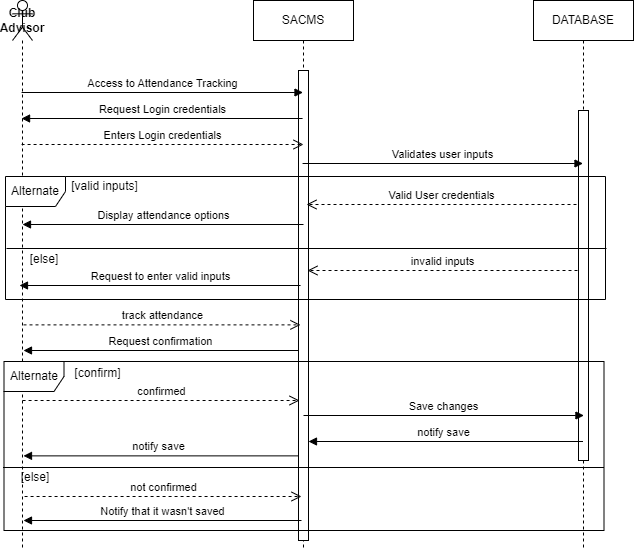

The diagram above was exported from draw.io. Its source (the exported page's mxGraphModel, read from the mxfile embedded in the PNG):
<mxGraphModel dx="651" dy="756" grid="1" gridSize="10" guides="1" tooltips="1" connect="1" arrows="1" fold="1" page="1" pageScale="1" pageWidth="827" pageHeight="1169" background="none" math="0" shadow="0">
  <root>
    <mxCell id="0" />
    <mxCell id="1" parent="0" />
    <mxCell id="_cAVVx4fnk7UdcvPeypw-1" value="&lt;b&gt;Club Advisor&lt;/b&gt;" style="shape=umlLifeline;perimeter=lifelinePerimeter;whiteSpace=wrap;html=1;container=1;dropTarget=0;collapsible=0;recursiveResize=0;outlineConnect=0;portConstraint=eastwest;newEdgeStyle={&quot;curved&quot;:0,&quot;rounded&quot;:0};participant=umlActor;" parent="1" vertex="1">
      <mxGeometry x="109" y="160" width="20" height="550" as="geometry" />
    </mxCell>
    <mxCell id="_cAVVx4fnk7UdcvPeypw-3" value="SACMS" style="shape=umlLifeline;perimeter=lifelinePerimeter;whiteSpace=wrap;html=1;container=1;dropTarget=0;collapsible=0;recursiveResize=0;outlineConnect=0;portConstraint=eastwest;newEdgeStyle={&quot;curved&quot;:0,&quot;rounded&quot;:0};" parent="1" vertex="1">
      <mxGeometry x="350" y="160" width="100" height="550" as="geometry" />
    </mxCell>
    <mxCell id="_cAVVx4fnk7UdcvPeypw-6" value="" style="html=1;points=[[0,0,0,0,5],[0,1,0,0,-5],[1,0,0,0,5],[1,1,0,0,-5]];perimeter=orthogonalPerimeter;outlineConnect=0;targetShapes=umlLifeline;portConstraint=eastwest;newEdgeStyle={&quot;curved&quot;:0,&quot;rounded&quot;:0};" parent="_cAVVx4fnk7UdcvPeypw-3" vertex="1">
      <mxGeometry x="45" y="70" width="10" height="470" as="geometry" />
    </mxCell>
    <mxCell id="_cAVVx4fnk7UdcvPeypw-4" value="DATABASE" style="shape=umlLifeline;perimeter=lifelinePerimeter;whiteSpace=wrap;html=1;container=1;dropTarget=0;collapsible=0;recursiveResize=0;outlineConnect=0;portConstraint=eastwest;newEdgeStyle={&quot;curved&quot;:0,&quot;rounded&quot;:0};" parent="1" vertex="1">
      <mxGeometry x="630" y="160" width="100" height="550" as="geometry" />
    </mxCell>
    <mxCell id="_cAVVx4fnk7UdcvPeypw-11" value="" style="html=1;points=[[0,0,0,0,5],[0,1,0,0,-5],[1,0,0,0,5],[1,1,0,0,-5]];perimeter=orthogonalPerimeter;outlineConnect=0;targetShapes=umlLifeline;portConstraint=eastwest;newEdgeStyle={&quot;curved&quot;:0,&quot;rounded&quot;:0};" parent="_cAVVx4fnk7UdcvPeypw-4" vertex="1">
      <mxGeometry x="45" y="110" width="10" height="350" as="geometry" />
    </mxCell>
    <mxCell id="_cAVVx4fnk7UdcvPeypw-7" value="Access to Attendance Tracking" style="html=1;verticalAlign=bottom;endArrow=block;curved=0;rounded=0;" parent="1" edge="1">
      <mxGeometry x="0.0038" width="80" relative="1" as="geometry">
        <mxPoint x="118.07142857142844" y="252" as="sourcePoint" />
        <mxPoint x="399.5" y="252" as="targetPoint" />
        <mxPoint as="offset" />
      </mxGeometry>
    </mxCell>
    <mxCell id="_cAVVx4fnk7UdcvPeypw-8" value="Request Login credentials" style="html=1;verticalAlign=bottom;endArrow=block;curved=0;rounded=0;" parent="1" edge="1">
      <mxGeometry width="80" relative="1" as="geometry">
        <mxPoint x="399.07142857142844" y="278" as="sourcePoint" />
        <mxPoint x="118.07142857142856" y="278" as="targetPoint" />
      </mxGeometry>
    </mxCell>
    <mxCell id="_cAVVx4fnk7UdcvPeypw-9" value="Enters Login credentials" style="html=1;verticalAlign=bottom;endArrow=open;dashed=1;endSize=8;curved=0;rounded=0;" parent="1" edge="1">
      <mxGeometry x="0.002" relative="1" as="geometry">
        <mxPoint x="118.07142857142844" y="304" as="sourcePoint" />
        <mxPoint x="400" y="304" as="targetPoint" />
        <mxPoint as="offset" />
      </mxGeometry>
    </mxCell>
    <mxCell id="_cAVVx4fnk7UdcvPeypw-23" value="Validates user inputs" style="html=1;verticalAlign=bottom;endArrow=block;curved=0;rounded=0;" parent="1" edge="1">
      <mxGeometry width="80" relative="1" as="geometry">
        <mxPoint x="399.07142857142844" y="323" as="sourcePoint" />
        <mxPoint x="679.5" y="323" as="targetPoint" />
      </mxGeometry>
    </mxCell>
    <mxCell id="_cAVVx4fnk7UdcvPeypw-24" value="Alternate" style="shape=umlFrame;whiteSpace=wrap;html=1;pointerEvents=0;" parent="1" vertex="1">
      <mxGeometry x="102" y="336" width="600" height="123" as="geometry" />
    </mxCell>
    <mxCell id="_cAVVx4fnk7UdcvPeypw-25" value="Valid User credentials" style="html=1;verticalAlign=bottom;endArrow=open;dashed=1;endSize=8;curved=0;rounded=0;" parent="1" edge="1">
      <mxGeometry relative="1" as="geometry">
        <mxPoint x="673" y="364" as="sourcePoint" />
        <mxPoint x="403" y="364" as="targetPoint" />
      </mxGeometry>
    </mxCell>
    <mxCell id="_cAVVx4fnk7UdcvPeypw-26" value="[valid inputs]" style="text;html=1;strokeColor=none;fillColor=none;align=center;verticalAlign=middle;whiteSpace=wrap;rounded=0;" parent="1" vertex="1">
      <mxGeometry x="143" y="331" width="117" height="30" as="geometry" />
    </mxCell>
    <mxCell id="_cAVVx4fnk7UdcvPeypw-28" value="" style="line;strokeWidth=1;fillColor=none;align=left;verticalAlign=middle;spacingTop=-1;spacingLeft=3;spacingRight=3;rotatable=0;labelPosition=right;points=[];portConstraint=eastwest;strokeColor=inherit;" parent="1" vertex="1">
      <mxGeometry x="103" y="404" width="600" height="8" as="geometry" />
    </mxCell>
    <mxCell id="_cAVVx4fnk7UdcvPeypw-29" value="[else]" style="text;html=1;strokeColor=none;fillColor=none;align=center;verticalAlign=middle;whiteSpace=wrap;rounded=0;" parent="1" vertex="1">
      <mxGeometry x="111" y="404" width="60" height="30" as="geometry" />
    </mxCell>
    <mxCell id="_cAVVx4fnk7UdcvPeypw-31" value="Request to enter valid inputs" style="html=1;verticalAlign=bottom;endArrow=block;curved=0;rounded=0;" parent="1" edge="1">
      <mxGeometry width="80" relative="1" as="geometry">
        <mxPoint x="397.07142857142844" y="445" as="sourcePoint" />
        <mxPoint x="116" y="445" as="targetPoint" />
      </mxGeometry>
    </mxCell>
    <mxCell id="_cAVVx4fnk7UdcvPeypw-32" value="track attendance" style="html=1;verticalAlign=bottom;endArrow=open;dashed=1;endSize=8;curved=0;rounded=0;" parent="1" edge="1">
      <mxGeometry relative="1" as="geometry">
        <mxPoint x="120.00142857142845" y="484.38" as="sourcePoint" />
        <mxPoint x="396.93" y="484.38" as="targetPoint" />
      </mxGeometry>
    </mxCell>
    <mxCell id="_cAVVx4fnk7UdcvPeypw-34" value="Alternate" style="shape=umlFrame;whiteSpace=wrap;html=1;pointerEvents=0;" parent="1" vertex="1">
      <mxGeometry x="100.5" y="521" width="600" height="169" as="geometry" />
    </mxCell>
    <mxCell id="_cAVVx4fnk7UdcvPeypw-35" value="[confirm]" style="text;html=1;strokeColor=none;fillColor=none;align=center;verticalAlign=middle;whiteSpace=wrap;rounded=0;" parent="1" vertex="1">
      <mxGeometry x="136" y="518" width="117" height="30" as="geometry" />
    </mxCell>
    <mxCell id="_cAVVx4fnk7UdcvPeypw-38" value="notify save" style="html=1;verticalAlign=bottom;endArrow=block;curved=0;rounded=0;" parent="1" edge="1">
      <mxGeometry x="0.0164" width="80" relative="1" as="geometry">
        <mxPoint x="679.5" y="601" as="sourcePoint" />
        <mxPoint x="405" y="601" as="targetPoint" />
        <mxPoint as="offset" />
      </mxGeometry>
    </mxCell>
    <mxCell id="_cAVVx4fnk7UdcvPeypw-40" value="" style="line;strokeWidth=1;fillColor=none;align=left;verticalAlign=middle;spacingTop=-1;spacingLeft=3;spacingRight=3;rotatable=0;labelPosition=right;points=[];portConstraint=eastwest;strokeColor=inherit;" parent="1" vertex="1">
      <mxGeometry x="99.5" y="623" width="601" height="8" as="geometry" />
    </mxCell>
    <mxCell id="_cAVVx4fnk7UdcvPeypw-41" value="[else]" style="text;html=1;strokeColor=none;fillColor=none;align=center;verticalAlign=middle;whiteSpace=wrap;rounded=0;" parent="1" vertex="1">
      <mxGeometry x="101.5" y="622" width="60" height="30" as="geometry" />
    </mxCell>
    <mxCell id="_cAVVx4fnk7UdcvPeypw-42" value="confirmed" style="html=1;verticalAlign=bottom;endArrow=open;dashed=1;endSize=8;curved=0;rounded=0;" parent="1" edge="1">
      <mxGeometry relative="1" as="geometry">
        <mxPoint x="119.07142857142844" y="560" as="sourcePoint" />
        <mxPoint x="396" y="560" as="targetPoint" />
      </mxGeometry>
    </mxCell>
    <mxCell id="_cAVVx4fnk7UdcvPeypw-43" value="Notify that it wasn't saved" style="html=1;verticalAlign=bottom;endArrow=block;curved=0;rounded=0;entryX=0.25;entryY=1;entryDx=0;entryDy=0;" parent="1" edge="1">
      <mxGeometry width="80" relative="1" as="geometry">
        <mxPoint x="398" y="680" as="sourcePoint" />
        <mxPoint x="119.99999999999977" y="680" as="targetPoint" />
      </mxGeometry>
    </mxCell>
    <mxCell id="sq-e1BK3eKVH9uliDZlL-6" value="invalid inputs" style="html=1;verticalAlign=bottom;endArrow=open;dashed=1;endSize=8;curved=0;rounded=0;" edge="1" parent="1">
      <mxGeometry relative="1" as="geometry">
        <mxPoint x="674" y="430" as="sourcePoint" />
        <mxPoint x="404" y="430" as="targetPoint" />
      </mxGeometry>
    </mxCell>
    <mxCell id="sq-e1BK3eKVH9uliDZlL-7" value="Display attendance options" style="html=1;verticalAlign=bottom;endArrow=block;curved=0;rounded=0;" edge="1" parent="1">
      <mxGeometry width="80" relative="1" as="geometry">
        <mxPoint x="400" y="384" as="sourcePoint" />
        <mxPoint x="119" y="384" as="targetPoint" />
      </mxGeometry>
    </mxCell>
    <mxCell id="sq-e1BK3eKVH9uliDZlL-8" value="Request confirmation" style="html=1;verticalAlign=bottom;endArrow=block;curved=0;rounded=0;" edge="1" parent="1">
      <mxGeometry width="80" relative="1" as="geometry">
        <mxPoint x="394.5" y="510" as="sourcePoint" />
        <mxPoint x="120" y="510" as="targetPoint" />
      </mxGeometry>
    </mxCell>
    <mxCell id="sq-e1BK3eKVH9uliDZlL-9" value="Save changes" style="html=1;verticalAlign=bottom;endArrow=block;curved=0;rounded=0;" edge="1" parent="1">
      <mxGeometry width="80" relative="1" as="geometry">
        <mxPoint x="400.00142857142845" y="575" as="sourcePoint" />
        <mxPoint x="680.43" y="575" as="targetPoint" />
      </mxGeometry>
    </mxCell>
    <mxCell id="sq-e1BK3eKVH9uliDZlL-10" value="notify save" style="html=1;verticalAlign=bottom;endArrow=block;curved=0;rounded=0;" edge="1" parent="1">
      <mxGeometry x="0.0164" width="80" relative="1" as="geometry">
        <mxPoint x="394.5" y="615.37" as="sourcePoint" />
        <mxPoint x="120" y="615.37" as="targetPoint" />
        <mxPoint as="offset" />
      </mxGeometry>
    </mxCell>
    <mxCell id="sq-e1BK3eKVH9uliDZlL-11" value="not confirmed" style="html=1;verticalAlign=bottom;endArrow=open;dashed=1;endSize=8;curved=0;rounded=0;" edge="1" parent="1">
      <mxGeometry relative="1" as="geometry">
        <mxPoint x="121.07142857142844" y="656" as="sourcePoint" />
        <mxPoint x="398" y="656" as="targetPoint" />
      </mxGeometry>
    </mxCell>
  </root>
</mxGraphModel>